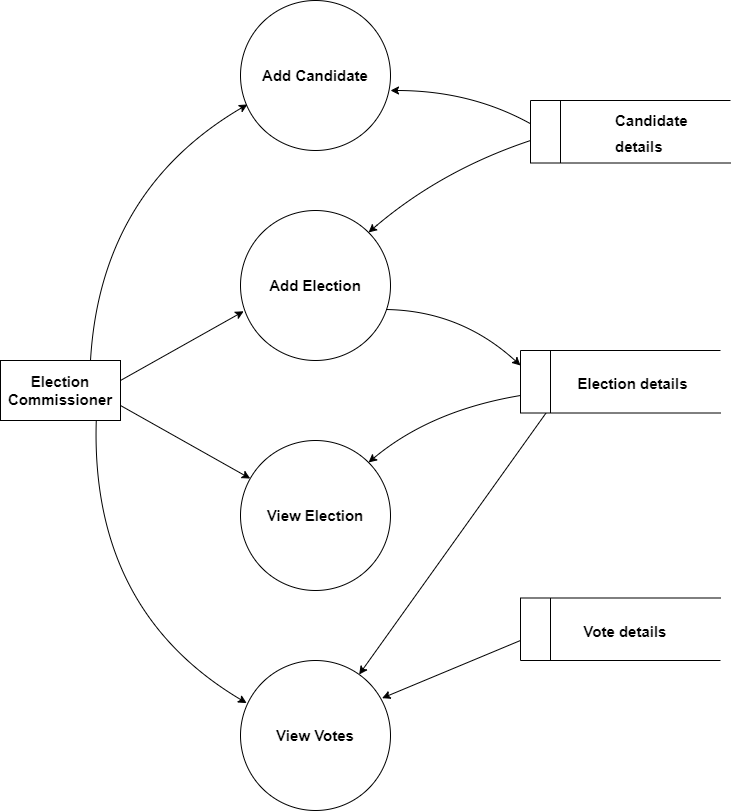

The diagram above was exported from draw.io. Its source (the exported page's mxGraphModel, read from the mxfile embedded in the PNG):
<mxGraphModel dx="1591" dy="857" grid="1" gridSize="10" guides="1" tooltips="1" connect="1" arrows="1" fold="1" page="1" pageScale="1" pageWidth="850" pageHeight="1100" math="0" shadow="0">
  <root>
    <mxCell id="0" />
    <mxCell id="1" parent="0" />
    <mxCell id="-OroeQOt8W7-vSMeVfkX-1" value="&lt;font style=&quot;font-size: 15px;&quot;&gt;&lt;b&gt;Election Commissioner&lt;/b&gt;&lt;/font&gt;" style="rounded=0;whiteSpace=wrap;html=1;" parent="1" vertex="1">
      <mxGeometry x="60" y="480" width="120" height="60" as="geometry" />
    </mxCell>
    <mxCell id="-OroeQOt8W7-vSMeVfkX-2" value="&lt;b&gt;&lt;font style=&quot;font-size: 15px;&quot;&gt;Add Candidate&lt;/font&gt;&lt;/b&gt;" style="ellipse;whiteSpace=wrap;html=1;aspect=fixed;" parent="1" vertex="1">
      <mxGeometry x="300" y="120" width="150" height="150" as="geometry" />
    </mxCell>
    <mxCell id="-OroeQOt8W7-vSMeVfkX-3" value="&lt;font style=&quot;font-size: 15px;&quot;&gt;&lt;b&gt;Add Election&lt;/b&gt;&lt;/font&gt;" style="ellipse;whiteSpace=wrap;html=1;aspect=fixed;" parent="1" vertex="1">
      <mxGeometry x="300" y="330" width="150" height="150" as="geometry" />
    </mxCell>
    <mxCell id="-OroeQOt8W7-vSMeVfkX-4" value="&lt;font style=&quot;font-size: 15px;&quot;&gt;&lt;b&gt;View Election&lt;/b&gt;&lt;/font&gt;" style="ellipse;whiteSpace=wrap;html=1;aspect=fixed;" parent="1" vertex="1">
      <mxGeometry x="300" y="560" width="150" height="150" as="geometry" />
    </mxCell>
    <mxCell id="-OroeQOt8W7-vSMeVfkX-5" value="&lt;font style=&quot;font-size: 15px;&quot;&gt;&lt;b&gt;View Votes&lt;/b&gt;&lt;/font&gt;" style="ellipse;whiteSpace=wrap;html=1;aspect=fixed;" parent="1" vertex="1">
      <mxGeometry x="300" y="780" width="150" height="150" as="geometry" />
    </mxCell>
    <mxCell id="-OroeQOt8W7-vSMeVfkX-12" value="" style="endArrow=classic;html=1;rounded=0;entryX=0.021;entryY=0.672;entryDx=0;entryDy=0;entryPerimeter=0;" parent="1" target="-OroeQOt8W7-vSMeVfkX-3" edge="1">
      <mxGeometry width="50" height="50" relative="1" as="geometry">
        <mxPoint x="180" y="500" as="sourcePoint" />
        <mxPoint x="230" y="450" as="targetPoint" />
      </mxGeometry>
    </mxCell>
    <mxCell id="-OroeQOt8W7-vSMeVfkX-14" value="" style="endArrow=classic;html=1;rounded=0;curved=1;entryX=0.046;entryY=0.693;entryDx=0;entryDy=0;entryPerimeter=0;" parent="1" target="-OroeQOt8W7-vSMeVfkX-2" edge="1">
      <mxGeometry width="50" height="50" relative="1" as="geometry">
        <mxPoint x="150" y="480" as="sourcePoint" />
        <mxPoint x="200" y="430" as="targetPoint" />
        <Array as="points">
          <mxPoint x="160" y="310" />
        </Array>
      </mxGeometry>
    </mxCell>
    <mxCell id="-OroeQOt8W7-vSMeVfkX-15" value="" style="endArrow=classic;html=1;rounded=0;curved=1;exitX=1;exitY=0.75;exitDx=0;exitDy=0;" parent="1" source="-OroeQOt8W7-vSMeVfkX-1" target="-OroeQOt8W7-vSMeVfkX-4" edge="1">
      <mxGeometry width="50" height="50" relative="1" as="geometry">
        <mxPoint x="210" y="550" as="sourcePoint" />
        <mxPoint x="260" y="500" as="targetPoint" />
      </mxGeometry>
    </mxCell>
    <mxCell id="-OroeQOt8W7-vSMeVfkX-16" value="" style="endArrow=classic;html=1;rounded=0;curved=1;entryX=0.041;entryY=0.284;entryDx=0;entryDy=0;entryPerimeter=0;exitX=0.798;exitY=1.008;exitDx=0;exitDy=0;exitPerimeter=0;" parent="1" source="-OroeQOt8W7-vSMeVfkX-1" target="-OroeQOt8W7-vSMeVfkX-5" edge="1">
      <mxGeometry width="50" height="50" relative="1" as="geometry">
        <mxPoint x="160" y="610" as="sourcePoint" />
        <mxPoint x="240" y="680" as="targetPoint" />
        <Array as="points">
          <mxPoint x="150" y="730" />
        </Array>
      </mxGeometry>
    </mxCell>
    <mxCell id="-OroeQOt8W7-vSMeVfkX-20" value="" style="endArrow=classic;html=1;rounded=0;curved=1;exitX=0;exitY=0.387;exitDx=0;exitDy=0;exitPerimeter=0;" parent="1" edge="1">
      <mxGeometry width="50" height="50" relative="1" as="geometry">
        <mxPoint x="590" y="243.22000000000003" as="sourcePoint" />
        <mxPoint x="450" y="210" as="targetPoint" />
        <Array as="points">
          <mxPoint x="530" y="210" />
        </Array>
      </mxGeometry>
    </mxCell>
    <mxCell id="-OroeQOt8W7-vSMeVfkX-21" value="" style="endArrow=classic;html=1;rounded=0;curved=1;entryX=1;entryY=0;entryDx=0;entryDy=0;exitX=0;exitY=0.667;exitDx=0;exitDy=0;exitPerimeter=0;" parent="1" target="-OroeQOt8W7-vSMeVfkX-3" edge="1">
      <mxGeometry width="50" height="50" relative="1" as="geometry">
        <mxPoint x="590" y="260.02" as="sourcePoint" />
        <mxPoint x="480" y="290" as="targetPoint" />
        <Array as="points">
          <mxPoint x="500" y="290" />
        </Array>
      </mxGeometry>
    </mxCell>
    <mxCell id="-OroeQOt8W7-vSMeVfkX-22" value="" style="endArrow=classic;html=1;rounded=0;curved=1;entryX=0;entryY=0.25;entryDx=0;entryDy=0;exitX=0.967;exitY=0.66;exitDx=0;exitDy=0;exitPerimeter=0;" parent="1" source="-OroeQOt8W7-vSMeVfkX-3" edge="1">
      <mxGeometry width="50" height="50" relative="1" as="geometry">
        <mxPoint x="470" y="450" as="sourcePoint" />
        <mxPoint x="580" y="485" as="targetPoint" />
        <Array as="points">
          <mxPoint x="520" y="430" />
        </Array>
      </mxGeometry>
    </mxCell>
    <mxCell id="-OroeQOt8W7-vSMeVfkX-23" value="" style="endArrow=classic;html=1;rounded=0;curved=1;exitX=0;exitY=0.75;exitDx=0;exitDy=0;entryX=1;entryY=0;entryDx=0;entryDy=0;" parent="1" target="-OroeQOt8W7-vSMeVfkX-4" edge="1">
      <mxGeometry width="50" height="50" relative="1" as="geometry">
        <mxPoint x="580" y="515" as="sourcePoint" />
        <mxPoint x="490" y="500" as="targetPoint" />
        <Array as="points">
          <mxPoint x="490" y="530" />
        </Array>
      </mxGeometry>
    </mxCell>
    <mxCell id="-OroeQOt8W7-vSMeVfkX-24" value="" style="endArrow=classic;html=1;rounded=0;curved=1;exitX=0.117;exitY=1.037;exitDx=0;exitDy=0;exitPerimeter=0;" parent="1" target="-OroeQOt8W7-vSMeVfkX-5" edge="1">
      <mxGeometry width="50" height="50" relative="1" as="geometry">
        <mxPoint x="605.7399999999998" y="532.22" as="sourcePoint" />
        <mxPoint x="530" y="580" as="targetPoint" />
      </mxGeometry>
    </mxCell>
    <mxCell id="-OroeQOt8W7-vSMeVfkX-25" value="" style="endArrow=classic;html=1;rounded=0;curved=1;exitX=0;exitY=0.832;exitDx=0;exitDy=0;exitPerimeter=0;entryX=0.944;entryY=0.251;entryDx=0;entryDy=0;entryPerimeter=0;" parent="1" target="-OroeQOt8W7-vSMeVfkX-5" edge="1">
      <mxGeometry width="50" height="50" relative="1" as="geometry">
        <mxPoint x="580" y="759.9799999999998" as="sourcePoint" />
        <mxPoint x="510" y="750" as="targetPoint" />
      </mxGeometry>
    </mxCell>
    <mxCell id="bQXcG0Lha20WnTrXJUZt-1" value="&lt;blockquote style=&quot;margin: 0 0 0 40px; border: none; padding: 0px;&quot;&gt;&lt;blockquote style=&quot;margin: 0 0 0 40px; border: none; padding: 0px;&quot;&gt;&lt;div style=&quot;font-size: 21px;&quot;&gt;&lt;b style=&quot;font-size: 15px; text-align: center;&quot;&gt;Candidate details&lt;/b&gt;&lt;br&gt;&lt;/div&gt;&lt;/blockquote&gt;&lt;/blockquote&gt;" style="html=1;dashed=0;whiteSpace=wrap;shape=mxgraph.dfd.dataStoreID;align=left;spacingLeft=3;points=[[0,0],[0.5,0],[1,0],[0,0.5],[1,0.5],[0,1],[0.5,1],[1,1]];" vertex="1" parent="1">
      <mxGeometry x="590" y="220" width="200" height="62.5" as="geometry" />
    </mxCell>
    <mxCell id="bQXcG0Lha20WnTrXJUZt-2" value="&lt;div&gt;&lt;div style=&quot;font-size: 21px;&quot;&gt;&lt;b&gt;&amp;nbsp; &amp;nbsp; &amp;nbsp; &amp;nbsp; &amp;nbsp;&lt;/b&gt;&lt;b style=&quot;background-color: initial; font-size: 15px; text-align: center;&quot;&gt;Election details&lt;/b&gt;&lt;/div&gt;&lt;/div&gt;" style="html=1;dashed=0;whiteSpace=wrap;shape=mxgraph.dfd.dataStoreID;align=left;spacingLeft=3;points=[[0,0],[0.5,0],[1,0],[0,0.5],[1,0.5],[0,1],[0.5,1],[1,1]];" vertex="1" parent="1">
      <mxGeometry x="580" y="470" width="200" height="62.5" as="geometry" />
    </mxCell>
    <mxCell id="bQXcG0Lha20WnTrXJUZt-3" value="&lt;div&gt;&lt;div style=&quot;font-size: 21px;&quot;&gt;&lt;b&gt;&amp;nbsp; &amp;nbsp; &amp;nbsp; &amp;nbsp; &amp;nbsp;&amp;nbsp;&lt;/b&gt;&lt;b style=&quot;background-color: initial; font-size: 12px; text-align: center;&quot;&gt;&lt;font style=&quot;font-size: 15px;&quot;&gt;Vote details&lt;/font&gt;&lt;/b&gt;&lt;/div&gt;&lt;/div&gt;" style="html=1;dashed=0;whiteSpace=wrap;shape=mxgraph.dfd.dataStoreID;align=left;spacingLeft=3;points=[[0,0],[0.5,0],[1,0],[0,0.5],[1,0.5],[0,1],[0.5,1],[1,1]];" vertex="1" parent="1">
      <mxGeometry x="580" y="717.5" width="200" height="62.5" as="geometry" />
    </mxCell>
  </root>
</mxGraphModel>